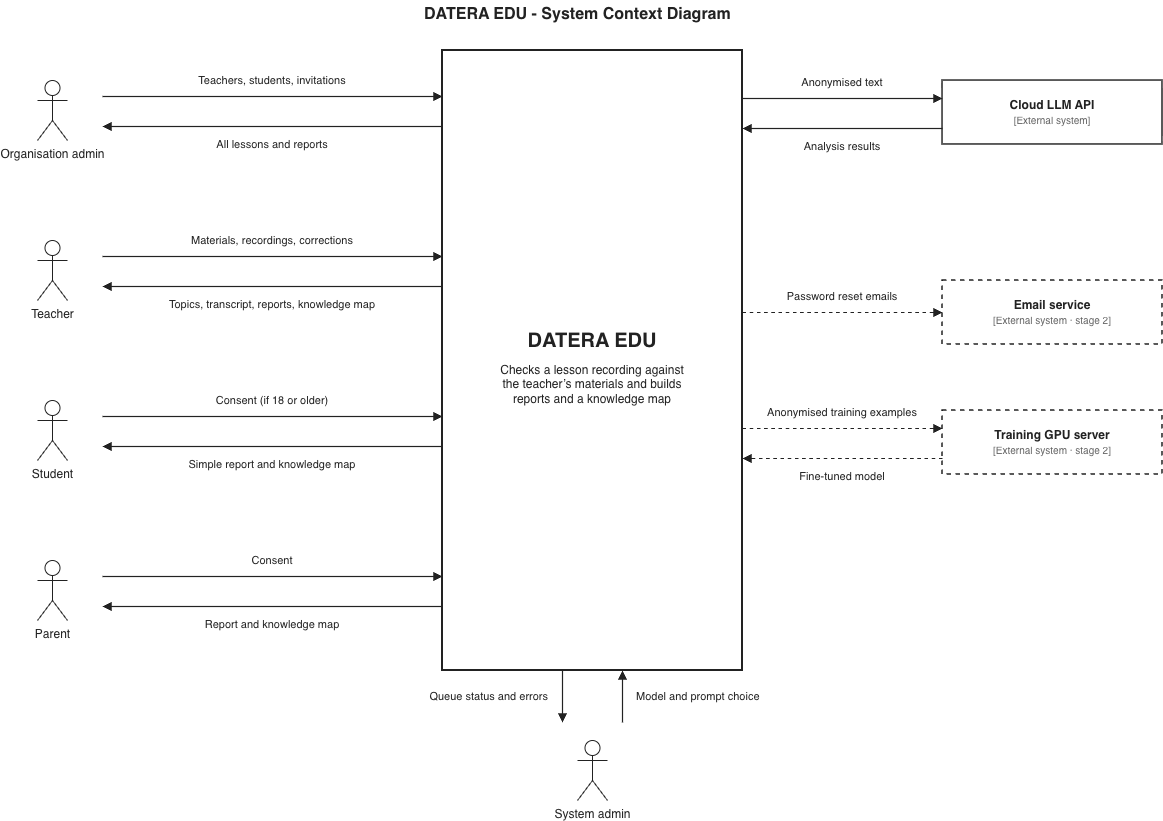

The diagram above was exported from draw.io. Its source (the exported page's mxGraphModel, read from the mxfile embedded in the PNG):
<mxGraphModel dx="1290" dy="855" grid="1" gridSize="10" guides="1" tooltips="1" connect="1" arrows="1" fold="1" page="1" pageScale="1" pageWidth="1300" pageHeight="870" math="0" shadow="0">
  <root>
    <mxCell id="0" />
    <mxCell id="1" parent="0" />
    <mxCell id="n11" parent="1" style="text;html=1;align=left;verticalAlign=middle;fontSize=16;fontColor=#222222;fontStyle=1;whiteSpace=wrap;" value="DATERA EDU - System Context Diagram" vertex="1">
      <mxGeometry height="28" width="700" x="480" y="20" as="geometry" />
    </mxCell>
    <mxCell id="n13" parent="1" style="rounded=0;whiteSpace=wrap;html=1;fillColor=#ffffff;strokeColor=#222222;strokeWidth=2;" value="" vertex="1">
      <mxGeometry height="620" width="300" x="500" y="70" as="geometry" />
    </mxCell>
    <mxCell id="n14" parent="1" style="text;html=1;align=center;verticalAlign=middle;fontSize=20;fontColor=#222222;fontStyle=1;whiteSpace=wrap;" value="DATERA EDU" vertex="1">
      <mxGeometry height="28" width="320" x="490" y="346" as="geometry" />
    </mxCell>
    <mxCell id="n16" parent="1" style="text;html=1;align=center;verticalAlign=middle;fontSize=12;fontColor=#222222;whiteSpace=wrap;" value="Checks a lesson recording against&lt;br&gt;the teacher’s materials and builds&lt;br&gt;reports and a knowledge map" vertex="1">
      <mxGeometry height="28" width="260" x="520" y="390" as="geometry" />
    </mxCell>
    <mxCell id="n17" parent="1" style="shape=umlActor;verticalLabelPosition=bottom;verticalAlign=top;html=1;outlineConnect=0;strokeColor=#222222;fillColor=#ffffff;fontSize=12;fontColor=#222222;" value="Organisation admin" vertex="1">
      <mxGeometry height="60" width="30" x="95" y="100" as="geometry" />
    </mxCell>
    <mxCell id="n18" edge="1" parent="1" style="endArrow=block;endFill=1;html=1;strokeColor=#222222;strokeWidth=1.2;">
      <mxGeometry relative="1" as="geometry">
        <mxPoint x="160" y="116" as="sourcePoint" />
        <mxPoint x="500" y="116" as="targetPoint" />
      </mxGeometry>
    </mxCell>
    <mxCell id="n19" parent="1" style="text;html=1;align=center;verticalAlign=middle;fontSize=11;fontColor=#222222;whiteSpace=wrap;" value="Teachers, students, invitations" vertex="1">
      <mxGeometry height="28" width="340" x="160" y="86" as="geometry" />
    </mxCell>
    <mxCell id="n20" edge="1" parent="1" style="endArrow=block;endFill=1;html=1;strokeColor=#222222;strokeWidth=1.2;">
      <mxGeometry relative="1" as="geometry">
        <mxPoint x="500" y="146" as="sourcePoint" />
        <mxPoint x="160" y="146" as="targetPoint" />
      </mxGeometry>
    </mxCell>
    <mxCell id="n21" parent="1" style="text;html=1;align=center;verticalAlign=middle;fontSize=11;fontColor=#222222;whiteSpace=wrap;" value="All lessons and reports" vertex="1">
      <mxGeometry height="28" width="340" x="160" y="150" as="geometry" />
    </mxCell>
    <mxCell id="n22" parent="1" style="shape=umlActor;verticalLabelPosition=bottom;verticalAlign=top;html=1;outlineConnect=0;strokeColor=#222222;fillColor=#ffffff;fontSize=12;fontColor=#222222;" value="Teacher" vertex="1">
      <mxGeometry height="60" width="30" x="95" y="260" as="geometry" />
    </mxCell>
    <mxCell id="n23" edge="1" parent="1" style="endArrow=block;endFill=1;html=1;strokeColor=#222222;strokeWidth=1.2;">
      <mxGeometry relative="1" as="geometry">
        <mxPoint x="160" y="276" as="sourcePoint" />
        <mxPoint x="500" y="276" as="targetPoint" />
      </mxGeometry>
    </mxCell>
    <mxCell id="n24" parent="1" style="text;html=1;align=center;verticalAlign=middle;fontSize=11;fontColor=#222222;whiteSpace=wrap;" value="Materials, recordings, corrections" vertex="1">
      <mxGeometry height="28" width="340" x="160" y="246" as="geometry" />
    </mxCell>
    <mxCell id="n25" edge="1" parent="1" style="endArrow=block;endFill=1;html=1;strokeColor=#222222;strokeWidth=1.2;">
      <mxGeometry relative="1" as="geometry">
        <mxPoint x="500" y="306" as="sourcePoint" />
        <mxPoint x="160" y="306" as="targetPoint" />
      </mxGeometry>
    </mxCell>
    <mxCell id="n26" parent="1" style="text;html=1;align=center;verticalAlign=middle;fontSize=11;fontColor=#222222;whiteSpace=wrap;" value="Topics, transcript, reports, knowledge map" vertex="1">
      <mxGeometry height="28" width="340" x="160" y="310" as="geometry" />
    </mxCell>
    <mxCell id="n27" parent="1" style="shape=umlActor;verticalLabelPosition=bottom;verticalAlign=top;html=1;outlineConnect=0;strokeColor=#222222;fillColor=#ffffff;fontSize=12;fontColor=#222222;" value="Student" vertex="1">
      <mxGeometry height="60" width="30" x="95" y="420" as="geometry" />
    </mxCell>
    <mxCell id="n28" edge="1" parent="1" style="endArrow=block;endFill=1;html=1;strokeColor=#222222;strokeWidth=1.2;">
      <mxGeometry relative="1" as="geometry">
        <mxPoint x="160" y="436" as="sourcePoint" />
        <mxPoint x="500" y="436" as="targetPoint" />
      </mxGeometry>
    </mxCell>
    <mxCell id="n29" parent="1" style="text;html=1;align=center;verticalAlign=middle;fontSize=11;fontColor=#222222;whiteSpace=wrap;" value="Consent (if 18 or older)" vertex="1">
      <mxGeometry height="28" width="340" x="160" y="406" as="geometry" />
    </mxCell>
    <mxCell id="n30" edge="1" parent="1" style="endArrow=block;endFill=1;html=1;strokeColor=#222222;strokeWidth=1.2;">
      <mxGeometry relative="1" as="geometry">
        <mxPoint x="500" y="466" as="sourcePoint" />
        <mxPoint x="160" y="466" as="targetPoint" />
      </mxGeometry>
    </mxCell>
    <mxCell id="n31" parent="1" style="text;html=1;align=center;verticalAlign=middle;fontSize=11;fontColor=#222222;whiteSpace=wrap;" value="Simple report and knowledge map" vertex="1">
      <mxGeometry height="28" width="340" x="160" y="470" as="geometry" />
    </mxCell>
    <mxCell id="n32" parent="1" style="shape=umlActor;verticalLabelPosition=bottom;verticalAlign=top;html=1;outlineConnect=0;strokeColor=#222222;fillColor=#ffffff;fontSize=12;fontColor=#222222;" value="Parent" vertex="1">
      <mxGeometry height="60" width="30" x="95" y="580" as="geometry" />
    </mxCell>
    <mxCell id="n33" edge="1" parent="1" style="endArrow=block;endFill=1;html=1;strokeColor=#222222;strokeWidth=1.2;">
      <mxGeometry relative="1" as="geometry">
        <mxPoint x="160" y="596" as="sourcePoint" />
        <mxPoint x="500" y="596" as="targetPoint" />
      </mxGeometry>
    </mxCell>
    <mxCell id="n34" parent="1" style="text;html=1;align=center;verticalAlign=middle;fontSize=11;fontColor=#222222;whiteSpace=wrap;" value="Consent" vertex="1">
      <mxGeometry height="28" width="340" x="160" y="566" as="geometry" />
    </mxCell>
    <mxCell id="n35" edge="1" parent="1" style="endArrow=block;endFill=1;html=1;strokeColor=#222222;strokeWidth=1.2;">
      <mxGeometry relative="1" as="geometry">
        <mxPoint x="500" y="626" as="sourcePoint" />
        <mxPoint x="160" y="626" as="targetPoint" />
      </mxGeometry>
    </mxCell>
    <mxCell id="n36" parent="1" style="text;html=1;align=center;verticalAlign=middle;fontSize=11;fontColor=#222222;whiteSpace=wrap;" value="Report and knowledge map" vertex="1">
      <mxGeometry height="28" width="340" x="160" y="630" as="geometry" />
    </mxCell>
    <mxCell id="n37" parent="1" style="rounded=0;whiteSpace=wrap;html=1;fillColor=#ffffff;strokeColor=#222222;strokeWidth=1.5;fontSize=12;fontColor=#222222;" value="&lt;b&gt;Cloud LLM API&lt;/b&gt;&lt;br&gt;&lt;font color=&quot;#666666&quot; style=&quot;font-size:10px&quot;&gt;[External system]&lt;/font&gt;" vertex="1">
      <mxGeometry height="64" width="220" x="1000" y="100" as="geometry" />
    </mxCell>
    <mxCell id="n38" edge="1" parent="1" style="endArrow=block;endFill=1;html=1;strokeColor=#222222;strokeWidth=1.2;">
      <mxGeometry relative="1" as="geometry">
        <mxPoint x="800" y="118" as="sourcePoint" />
        <mxPoint x="1000" y="118" as="targetPoint" />
      </mxGeometry>
    </mxCell>
    <mxCell id="n39" parent="1" style="text;html=1;align=center;verticalAlign=middle;fontSize=11;fontColor=#222222;whiteSpace=wrap;" value="Anonymised text" vertex="1">
      <mxGeometry height="28" width="320" x="740" y="88" as="geometry" />
    </mxCell>
    <mxCell id="n40" edge="1" parent="1" style="endArrow=block;endFill=1;html=1;strokeColor=#222222;strokeWidth=1.2;">
      <mxGeometry relative="1" as="geometry">
        <mxPoint x="1000" y="148" as="sourcePoint" />
        <mxPoint x="800" y="148" as="targetPoint" />
      </mxGeometry>
    </mxCell>
    <mxCell id="n41" parent="1" style="text;html=1;align=center;verticalAlign=middle;fontSize=11;fontColor=#222222;whiteSpace=wrap;" value="Analysis results" vertex="1">
      <mxGeometry height="28" width="320" x="740" y="152" as="geometry" />
    </mxCell>
    <mxCell id="n42" parent="1" style="rounded=0;whiteSpace=wrap;html=1;fillColor=#ffffff;strokeColor=#222222;strokeWidth=1.5;fontSize=12;fontColor=#222222;dashed=1;" value="&lt;b&gt;Email service&lt;/b&gt;&lt;br&gt;&lt;font color=&quot;#666666&quot; style=&quot;font-size:10px&quot;&gt;[External system · stage 2]&lt;/font&gt;" vertex="1">
      <mxGeometry height="64" width="220" x="1000" y="300" as="geometry" />
    </mxCell>
    <mxCell id="n43" edge="1" parent="1" style="endArrow=block;endFill=1;html=1;strokeColor=#222222;strokeWidth=1.2;dashed=1;">
      <mxGeometry relative="1" as="geometry">
        <mxPoint x="800" y="332" as="sourcePoint" />
        <mxPoint x="1000" y="332" as="targetPoint" />
      </mxGeometry>
    </mxCell>
    <mxCell id="n44" parent="1" style="text;html=1;align=center;verticalAlign=middle;fontSize=11;fontColor=#222222;whiteSpace=wrap;" value="Password reset emails" vertex="1">
      <mxGeometry height="28" width="320" x="740" y="302" as="geometry" />
    </mxCell>
    <mxCell id="n45" parent="1" style="rounded=0;whiteSpace=wrap;html=1;fillColor=#ffffff;strokeColor=#222222;strokeWidth=1.5;fontSize=12;fontColor=#222222;dashed=1;" value="&lt;b&gt;Training GPU server&lt;/b&gt;&lt;br&gt;&lt;font color=&quot;#666666&quot; style=&quot;font-size:10px&quot;&gt;[External system · stage 2]&lt;/font&gt;" vertex="1">
      <mxGeometry height="64" width="220" x="1000" y="430" as="geometry" />
    </mxCell>
    <mxCell id="n46" edge="1" parent="1" style="endArrow=block;endFill=1;html=1;strokeColor=#222222;strokeWidth=1.2;dashed=1;">
      <mxGeometry relative="1" as="geometry">
        <mxPoint x="800" y="448" as="sourcePoint" />
        <mxPoint x="1000" y="448" as="targetPoint" />
      </mxGeometry>
    </mxCell>
    <mxCell id="n47" parent="1" style="text;html=1;align=center;verticalAlign=middle;fontSize=11;fontColor=#222222;whiteSpace=wrap;" value="Anonymised training examples" vertex="1">
      <mxGeometry height="28" width="220" x="790" y="418" as="geometry" />
    </mxCell>
    <mxCell id="n48" edge="1" parent="1" style="endArrow=block;endFill=1;html=1;strokeColor=#222222;strokeWidth=1.2;dashed=1;">
      <mxGeometry relative="1" as="geometry">
        <mxPoint x="1000" y="478" as="sourcePoint" />
        <mxPoint x="800" y="478" as="targetPoint" />
      </mxGeometry>
    </mxCell>
    <mxCell id="n49" parent="1" style="text;html=1;align=center;verticalAlign=middle;fontSize=11;fontColor=#222222;whiteSpace=wrap;" value="Fine-tuned model" vertex="1">
      <mxGeometry height="28" width="320" x="740" y="482" as="geometry" />
    </mxCell>
    <mxCell id="n50" parent="1" style="shape=umlActor;verticalLabelPosition=bottom;verticalAlign=top;html=1;outlineConnect=0;strokeColor=#222222;fillColor=#ffffff;fontSize=12;fontColor=#222222;" value="System admin" vertex="1">
      <mxGeometry height="60" width="30" x="635" y="760" as="geometry" />
    </mxCell>
    <mxCell id="n51" edge="1" parent="1" style="endArrow=block;endFill=1;html=1;strokeColor=#222222;strokeWidth=1.2;">
      <mxGeometry relative="1" as="geometry">
        <mxPoint x="680" y="742" as="sourcePoint" />
        <mxPoint x="680" y="690" as="targetPoint" />
      </mxGeometry>
    </mxCell>
    <mxCell id="n52" edge="1" parent="1" style="endArrow=block;endFill=1;html=1;strokeColor=#222222;strokeWidth=1.2;">
      <mxGeometry relative="1" as="geometry">
        <mxPoint x="620" y="690" as="sourcePoint" />
        <mxPoint x="620" y="742" as="targetPoint" />
      </mxGeometry>
    </mxCell>
    <mxCell id="n53" parent="1" style="text;html=1;align=right;verticalAlign=middle;fontSize=11;fontColor=#222222;whiteSpace=wrap;" value="Queue status and errors" vertex="1">
      <mxGeometry height="28" width="260" x="348" y="702" as="geometry" />
    </mxCell>
    <mxCell id="n54" parent="1" style="text;html=1;align=left;verticalAlign=middle;fontSize=11;fontColor=#222222;whiteSpace=wrap;" value="Model and prompt choice" vertex="1">
      <mxGeometry height="28" width="260" x="692" y="702" as="geometry" />
    </mxCell>
  </root>
</mxGraphModel>